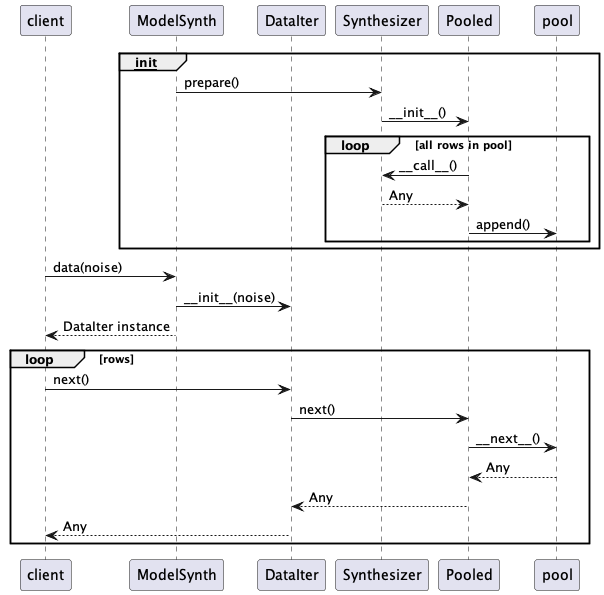

The diagram above was rendered by PlantUML. Its source (embedded in the PNG):
@startuml
participant client
participant ModelSynth
participant DataIter
participant Synthesizer
participant Pooled

group __init__
    ModelSynth -> Synthesizer : prepare()
    Synthesizer -> Pooled : ~__init__()
    loop all rows in pool
        Pooled -> Synthesizer : ~__call__()
        Synthesizer --> Pooled : Any
        Pooled -> pool : append()
    end
end

client -> ModelSynth : data(noise)
ModelSynth -> DataIter : ~__init__(noise)
ModelSynth --> client : DataIter instance
loop rows
    client -> DataIter : next()
    DataIter -> Pooled : next()
    Pooled -> pool : ~__next__()
    pool --> Pooled : Any
    Pooled --> DataIter : Any
    DataIter --> client : Any
end
@enduml